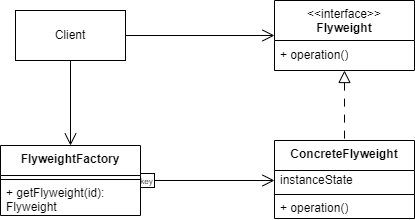

The diagram above was exported from draw.io. Its source (the exported page's mxGraphModel, read from the mxfile embedded in the PNG):
<mxGraphModel dx="965" dy="529" grid="1" gridSize="10" guides="1" tooltips="1" connect="1" arrows="1" fold="1" page="1" pageScale="1" pageWidth="827" pageHeight="1169" math="0" shadow="0">
  <root>
    <mxCell id="0" />
    <mxCell id="1" parent="0" />
    <mxCell id="uZcLa3I4vI_cFvkg3gKi-33" style="edgeStyle=orthogonalEdgeStyle;rounded=0;orthogonalLoop=1;jettySize=auto;html=1;entryX=0.5;entryY=0;entryDx=0;entryDy=0;endArrow=none;endFill=0;startArrow=block;startFill=0;startSize=10;dashed=1;dashPattern=8 8;" edge="1" parent="1" source="uZcLa3I4vI_cFvkg3gKi-22" target="uZcLa3I4vI_cFvkg3gKi-24">
      <mxGeometry relative="1" as="geometry" />
    </mxCell>
    <mxCell id="uZcLa3I4vI_cFvkg3gKi-22" value="&amp;lt;&amp;lt;interface&amp;gt;&amp;gt;&lt;br&gt;&lt;b&gt;Flyweight&lt;/b&gt;" style="swimlane;fontStyle=0;align=center;verticalAlign=top;childLayout=stackLayout;horizontal=1;startSize=40;horizontalStack=0;resizeParent=1;resizeParentMax=0;resizeLast=0;collapsible=0;marginBottom=0;html=1;whiteSpace=wrap;" vertex="1" parent="1">
      <mxGeometry x="344" y="60" width="140" height="70" as="geometry" />
    </mxCell>
    <mxCell id="uZcLa3I4vI_cFvkg3gKi-23" value="+ operation()" style="text;html=1;strokeColor=none;fillColor=none;align=left;verticalAlign=middle;spacingLeft=4;spacingRight=4;overflow=hidden;rotatable=0;points=[[0,0.5],[1,0.5]];portConstraint=eastwest;whiteSpace=wrap;" vertex="1" parent="uZcLa3I4vI_cFvkg3gKi-22">
      <mxGeometry y="40" width="140" height="30" as="geometry" />
    </mxCell>
    <mxCell id="uZcLa3I4vI_cFvkg3gKi-24" value="&lt;b&gt;ConcreteFlyweight&lt;/b&gt;" style="swimlane;fontStyle=0;align=center;verticalAlign=top;childLayout=stackLayout;horizontal=1;startSize=30;horizontalStack=0;resizeParent=1;resizeParentMax=0;resizeLast=0;collapsible=0;marginBottom=0;html=1;whiteSpace=wrap;" vertex="1" parent="1">
      <mxGeometry x="344" y="200" width="140" height="78" as="geometry" />
    </mxCell>
    <mxCell id="uZcLa3I4vI_cFvkg3gKi-26" value="instanceState" style="text;html=1;strokeColor=none;fillColor=none;align=left;verticalAlign=middle;spacingLeft=4;spacingRight=4;overflow=hidden;rotatable=0;points=[[0,0.5],[1,0.5]];portConstraint=eastwest;whiteSpace=wrap;" vertex="1" parent="uZcLa3I4vI_cFvkg3gKi-24">
      <mxGeometry y="30" width="140" height="20" as="geometry" />
    </mxCell>
    <mxCell id="uZcLa3I4vI_cFvkg3gKi-29" value="" style="line;strokeWidth=1;fillColor=none;align=left;verticalAlign=middle;spacingTop=-1;spacingLeft=3;spacingRight=3;rotatable=0;labelPosition=right;points=[];portConstraint=eastwest;" vertex="1" parent="uZcLa3I4vI_cFvkg3gKi-24">
      <mxGeometry y="50" width="140" height="8" as="geometry" />
    </mxCell>
    <mxCell id="uZcLa3I4vI_cFvkg3gKi-31" value="+ operation()" style="text;html=1;strokeColor=none;fillColor=none;align=left;verticalAlign=middle;spacingLeft=4;spacingRight=4;overflow=hidden;rotatable=0;points=[[0,0.5],[1,0.5]];portConstraint=eastwest;whiteSpace=wrap;" vertex="1" parent="uZcLa3I4vI_cFvkg3gKi-24">
      <mxGeometry y="58" width="140" height="20" as="geometry" />
    </mxCell>
    <mxCell id="uZcLa3I4vI_cFvkg3gKi-42" style="edgeStyle=orthogonalEdgeStyle;rounded=0;orthogonalLoop=1;jettySize=auto;html=1;entryX=0;entryY=0.5;entryDx=0;entryDy=0;endArrow=open;endFill=0;endSize=10;startSize=12;startArrow=box;startFill=0;" edge="1" parent="1" source="uZcLa3I4vI_cFvkg3gKi-34" target="uZcLa3I4vI_cFvkg3gKi-26">
      <mxGeometry relative="1" as="geometry" />
    </mxCell>
    <mxCell id="uZcLa3I4vI_cFvkg3gKi-43" value="&lt;font style=&quot;font-size: 8px;&quot;&gt;key&lt;/font&gt;" style="edgeLabel;html=1;align=center;verticalAlign=middle;resizable=0;points=[];labelBackgroundColor=none;" vertex="1" connectable="0" parent="uZcLa3I4vI_cFvkg3gKi-42">
      <mxGeometry x="-0.9149" y="1" relative="1" as="geometry">
        <mxPoint y="1" as="offset" />
      </mxGeometry>
    </mxCell>
    <mxCell id="uZcLa3I4vI_cFvkg3gKi-34" value="&lt;b&gt;FlyweightFactory&lt;/b&gt;" style="swimlane;fontStyle=0;align=center;verticalAlign=top;childLayout=stackLayout;horizontal=1;startSize=30;horizontalStack=0;resizeParent=1;resizeParentMax=0;resizeLast=0;collapsible=0;marginBottom=0;html=1;whiteSpace=wrap;" vertex="1" parent="1">
      <mxGeometry x="70" y="205" width="140" height="70" as="geometry" />
    </mxCell>
    <mxCell id="uZcLa3I4vI_cFvkg3gKi-39" value="" style="line;strokeWidth=1;fillColor=none;align=left;verticalAlign=middle;spacingTop=-1;spacingLeft=3;spacingRight=3;rotatable=0;labelPosition=right;points=[];portConstraint=eastwest;" vertex="1" parent="uZcLa3I4vI_cFvkg3gKi-34">
      <mxGeometry y="30" width="140" height="8" as="geometry" />
    </mxCell>
    <mxCell id="uZcLa3I4vI_cFvkg3gKi-41" value="+ getFlyweight(id): Flyweight" style="text;html=1;strokeColor=none;fillColor=none;align=left;verticalAlign=middle;spacingLeft=4;spacingRight=4;overflow=hidden;rotatable=0;points=[[0,0.5],[1,0.5]];portConstraint=eastwest;whiteSpace=wrap;" vertex="1" parent="uZcLa3I4vI_cFvkg3gKi-34">
      <mxGeometry y="38" width="140" height="32" as="geometry" />
    </mxCell>
    <mxCell id="uZcLa3I4vI_cFvkg3gKi-45" style="edgeStyle=orthogonalEdgeStyle;rounded=0;orthogonalLoop=1;jettySize=auto;html=1;entryX=0;entryY=0.5;entryDx=0;entryDy=0;endArrow=open;endFill=0;endSize=10;" edge="1" parent="1" source="uZcLa3I4vI_cFvkg3gKi-44" target="uZcLa3I4vI_cFvkg3gKi-22">
      <mxGeometry relative="1" as="geometry" />
    </mxCell>
    <mxCell id="uZcLa3I4vI_cFvkg3gKi-46" style="edgeStyle=orthogonalEdgeStyle;rounded=0;orthogonalLoop=1;jettySize=auto;html=1;entryX=0.5;entryY=0;entryDx=0;entryDy=0;endSize=10;endArrow=open;endFill=0;" edge="1" parent="1" source="uZcLa3I4vI_cFvkg3gKi-44" target="uZcLa3I4vI_cFvkg3gKi-34">
      <mxGeometry relative="1" as="geometry" />
    </mxCell>
    <mxCell id="uZcLa3I4vI_cFvkg3gKi-44" value="Client" style="html=1;whiteSpace=wrap;" vertex="1" parent="1">
      <mxGeometry x="85" y="70" width="110" height="50" as="geometry" />
    </mxCell>
  </root>
</mxGraphModel>